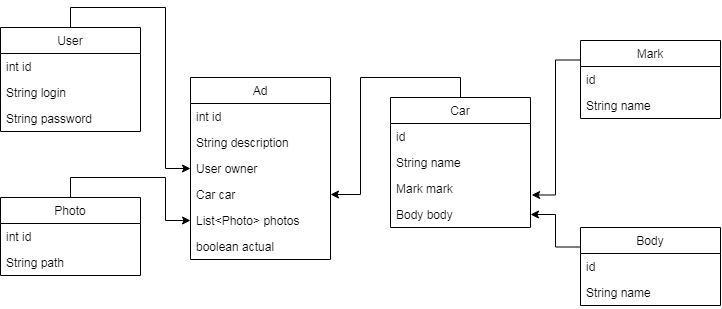

The diagram above was exported from draw.io. Its source (the exported page's mxGraphModel, read from the mxfile embedded in the PNG):
<mxGraphModel dx="723" dy="435" grid="1" gridSize="10" guides="1" tooltips="1" connect="1" arrows="1" fold="1" page="1" pageScale="1" pageWidth="827" pageHeight="1169" math="0" shadow="0">
  <root>
    <mxCell id="0" />
    <mxCell id="1" parent="0" />
    <mxCell id="9fKyLukGnIwXpeLFiIwr-33" style="edgeStyle=orthogonalEdgeStyle;rounded=0;orthogonalLoop=1;jettySize=auto;html=1;exitX=0.5;exitY=0;exitDx=0;exitDy=0;" edge="1" parent="1" source="9fKyLukGnIwXpeLFiIwr-1" target="9fKyLukGnIwXpeLFiIwr-8">
      <mxGeometry relative="1" as="geometry" />
    </mxCell>
    <mxCell id="9fKyLukGnIwXpeLFiIwr-1" value="User" style="swimlane;fontStyle=0;childLayout=stackLayout;horizontal=1;startSize=26;fillColor=none;horizontalStack=0;resizeParent=1;resizeParentMax=0;resizeLast=0;collapsible=1;marginBottom=0;" vertex="1" parent="1">
      <mxGeometry x="70" y="350" width="140" height="104" as="geometry" />
    </mxCell>
    <mxCell id="9fKyLukGnIwXpeLFiIwr-2" value="int id" style="text;strokeColor=none;fillColor=none;align=left;verticalAlign=top;spacingLeft=4;spacingRight=4;overflow=hidden;rotatable=0;points=[[0,0.5],[1,0.5]];portConstraint=eastwest;" vertex="1" parent="9fKyLukGnIwXpeLFiIwr-1">
      <mxGeometry y="26" width="140" height="26" as="geometry" />
    </mxCell>
    <mxCell id="9fKyLukGnIwXpeLFiIwr-3" value="String login" style="text;strokeColor=none;fillColor=none;align=left;verticalAlign=top;spacingLeft=4;spacingRight=4;overflow=hidden;rotatable=0;points=[[0,0.5],[1,0.5]];portConstraint=eastwest;" vertex="1" parent="9fKyLukGnIwXpeLFiIwr-1">
      <mxGeometry y="52" width="140" height="26" as="geometry" />
    </mxCell>
    <mxCell id="9fKyLukGnIwXpeLFiIwr-4" value="String password" style="text;strokeColor=none;fillColor=none;align=left;verticalAlign=top;spacingLeft=4;spacingRight=4;overflow=hidden;rotatable=0;points=[[0,0.5],[1,0.5]];portConstraint=eastwest;" vertex="1" parent="9fKyLukGnIwXpeLFiIwr-1">
      <mxGeometry y="78" width="140" height="26" as="geometry" />
    </mxCell>
    <mxCell id="9fKyLukGnIwXpeLFiIwr-5" value="Ad" style="swimlane;fontStyle=0;childLayout=stackLayout;horizontal=1;startSize=26;fillColor=none;horizontalStack=0;resizeParent=1;resizeParentMax=0;resizeLast=0;collapsible=1;marginBottom=0;" vertex="1" parent="1">
      <mxGeometry x="260" y="400" width="140" height="182" as="geometry" />
    </mxCell>
    <mxCell id="9fKyLukGnIwXpeLFiIwr-6" value="int id" style="text;strokeColor=none;fillColor=none;align=left;verticalAlign=top;spacingLeft=4;spacingRight=4;overflow=hidden;rotatable=0;points=[[0,0.5],[1,0.5]];portConstraint=eastwest;" vertex="1" parent="9fKyLukGnIwXpeLFiIwr-5">
      <mxGeometry y="26" width="140" height="26" as="geometry" />
    </mxCell>
    <mxCell id="9fKyLukGnIwXpeLFiIwr-7" value="String description" style="text;strokeColor=none;fillColor=none;align=left;verticalAlign=top;spacingLeft=4;spacingRight=4;overflow=hidden;rotatable=0;points=[[0,0.5],[1,0.5]];portConstraint=eastwest;" vertex="1" parent="9fKyLukGnIwXpeLFiIwr-5">
      <mxGeometry y="52" width="140" height="26" as="geometry" />
    </mxCell>
    <mxCell id="9fKyLukGnIwXpeLFiIwr-8" value="User owner" style="text;strokeColor=none;fillColor=none;align=left;verticalAlign=top;spacingLeft=4;spacingRight=4;overflow=hidden;rotatable=0;points=[[0,0.5],[1,0.5]];portConstraint=eastwest;" vertex="1" parent="9fKyLukGnIwXpeLFiIwr-5">
      <mxGeometry y="78" width="140" height="26" as="geometry" />
    </mxCell>
    <mxCell id="9fKyLukGnIwXpeLFiIwr-18" value="Car car" style="text;strokeColor=none;fillColor=none;align=left;verticalAlign=top;spacingLeft=4;spacingRight=4;overflow=hidden;rotatable=0;points=[[0,0.5],[1,0.5]];portConstraint=eastwest;" vertex="1" parent="9fKyLukGnIwXpeLFiIwr-5">
      <mxGeometry y="104" width="140" height="26" as="geometry" />
    </mxCell>
    <mxCell id="9fKyLukGnIwXpeLFiIwr-19" value="List&lt;Photo&gt; photos" style="text;strokeColor=none;fillColor=none;align=left;verticalAlign=top;spacingLeft=4;spacingRight=4;overflow=hidden;rotatable=0;points=[[0,0.5],[1,0.5]];portConstraint=eastwest;" vertex="1" parent="9fKyLukGnIwXpeLFiIwr-5">
      <mxGeometry y="130" width="140" height="26" as="geometry" />
    </mxCell>
    <mxCell id="9fKyLukGnIwXpeLFiIwr-20" value="boolean actual" style="text;strokeColor=none;fillColor=none;align=left;verticalAlign=top;spacingLeft=4;spacingRight=4;overflow=hidden;rotatable=0;points=[[0,0.5],[1,0.5]];portConstraint=eastwest;" vertex="1" parent="9fKyLukGnIwXpeLFiIwr-5">
      <mxGeometry y="156" width="140" height="26" as="geometry" />
    </mxCell>
    <mxCell id="9fKyLukGnIwXpeLFiIwr-32" style="edgeStyle=orthogonalEdgeStyle;rounded=0;orthogonalLoop=1;jettySize=auto;html=1;exitX=0.5;exitY=0;exitDx=0;exitDy=0;entryX=0;entryY=0.5;entryDx=0;entryDy=0;" edge="1" parent="1" source="9fKyLukGnIwXpeLFiIwr-9" target="9fKyLukGnIwXpeLFiIwr-19">
      <mxGeometry relative="1" as="geometry" />
    </mxCell>
    <mxCell id="9fKyLukGnIwXpeLFiIwr-9" value="Photo" style="swimlane;fontStyle=0;childLayout=stackLayout;horizontal=1;startSize=26;fillColor=none;horizontalStack=0;resizeParent=1;resizeParentMax=0;resizeLast=0;collapsible=1;marginBottom=0;" vertex="1" parent="1">
      <mxGeometry x="70" y="520" width="140" height="78" as="geometry" />
    </mxCell>
    <mxCell id="9fKyLukGnIwXpeLFiIwr-10" value="int id" style="text;strokeColor=none;fillColor=none;align=left;verticalAlign=top;spacingLeft=4;spacingRight=4;overflow=hidden;rotatable=0;points=[[0,0.5],[1,0.5]];portConstraint=eastwest;" vertex="1" parent="9fKyLukGnIwXpeLFiIwr-9">
      <mxGeometry y="26" width="140" height="26" as="geometry" />
    </mxCell>
    <mxCell id="9fKyLukGnIwXpeLFiIwr-11" value="String path" style="text;strokeColor=none;fillColor=none;align=left;verticalAlign=top;spacingLeft=4;spacingRight=4;overflow=hidden;rotatable=0;points=[[0,0.5],[1,0.5]];portConstraint=eastwest;" vertex="1" parent="9fKyLukGnIwXpeLFiIwr-9">
      <mxGeometry y="52" width="140" height="26" as="geometry" />
    </mxCell>
    <mxCell id="9fKyLukGnIwXpeLFiIwr-31" style="edgeStyle=orthogonalEdgeStyle;rounded=0;orthogonalLoop=1;jettySize=auto;html=1;exitX=0.5;exitY=0;exitDx=0;exitDy=0;" edge="1" parent="1" source="9fKyLukGnIwXpeLFiIwr-13" target="9fKyLukGnIwXpeLFiIwr-18">
      <mxGeometry relative="1" as="geometry" />
    </mxCell>
    <mxCell id="9fKyLukGnIwXpeLFiIwr-13" value="Car" style="swimlane;fontStyle=0;childLayout=stackLayout;horizontal=1;startSize=26;fillColor=none;horizontalStack=0;resizeParent=1;resizeParentMax=0;resizeLast=0;collapsible=1;marginBottom=0;" vertex="1" parent="1">
      <mxGeometry x="460" y="420" width="140" height="130" as="geometry" />
    </mxCell>
    <mxCell id="9fKyLukGnIwXpeLFiIwr-14" value="id" style="text;strokeColor=none;fillColor=none;align=left;verticalAlign=top;spacingLeft=4;spacingRight=4;overflow=hidden;rotatable=0;points=[[0,0.5],[1,0.5]];portConstraint=eastwest;" vertex="1" parent="9fKyLukGnIwXpeLFiIwr-13">
      <mxGeometry y="26" width="140" height="26" as="geometry" />
    </mxCell>
    <mxCell id="9fKyLukGnIwXpeLFiIwr-15" value="String name" style="text;strokeColor=none;fillColor=none;align=left;verticalAlign=top;spacingLeft=4;spacingRight=4;overflow=hidden;rotatable=0;points=[[0,0.5],[1,0.5]];portConstraint=eastwest;" vertex="1" parent="9fKyLukGnIwXpeLFiIwr-13">
      <mxGeometry y="52" width="140" height="26" as="geometry" />
    </mxCell>
    <mxCell id="9fKyLukGnIwXpeLFiIwr-27" value="Mark mark" style="text;strokeColor=none;fillColor=none;align=left;verticalAlign=top;spacingLeft=4;spacingRight=4;overflow=hidden;rotatable=0;points=[[0,0.5],[1,0.5]];portConstraint=eastwest;" vertex="1" parent="9fKyLukGnIwXpeLFiIwr-13">
      <mxGeometry y="78" width="140" height="26" as="geometry" />
    </mxCell>
    <mxCell id="9fKyLukGnIwXpeLFiIwr-28" value="Body body" style="text;strokeColor=none;fillColor=none;align=left;verticalAlign=top;spacingLeft=4;spacingRight=4;overflow=hidden;rotatable=0;points=[[0,0.5],[1,0.5]];portConstraint=eastwest;" vertex="1" parent="9fKyLukGnIwXpeLFiIwr-13">
      <mxGeometry y="104" width="140" height="26" as="geometry" />
    </mxCell>
    <mxCell id="9fKyLukGnIwXpeLFiIwr-30" style="edgeStyle=orthogonalEdgeStyle;rounded=0;orthogonalLoop=1;jettySize=auto;html=1;exitX=0;exitY=0.25;exitDx=0;exitDy=0;entryX=1;entryY=0.5;entryDx=0;entryDy=0;" edge="1" parent="1" source="9fKyLukGnIwXpeLFiIwr-21" target="9fKyLukGnIwXpeLFiIwr-28">
      <mxGeometry relative="1" as="geometry" />
    </mxCell>
    <mxCell id="9fKyLukGnIwXpeLFiIwr-21" value="Body" style="swimlane;fontStyle=0;childLayout=stackLayout;horizontal=1;startSize=26;fillColor=none;horizontalStack=0;resizeParent=1;resizeParentMax=0;resizeLast=0;collapsible=1;marginBottom=0;" vertex="1" parent="1">
      <mxGeometry x="650" y="550" width="140" height="78" as="geometry" />
    </mxCell>
    <mxCell id="9fKyLukGnIwXpeLFiIwr-22" value="id" style="text;strokeColor=none;fillColor=none;align=left;verticalAlign=top;spacingLeft=4;spacingRight=4;overflow=hidden;rotatable=0;points=[[0,0.5],[1,0.5]];portConstraint=eastwest;" vertex="1" parent="9fKyLukGnIwXpeLFiIwr-21">
      <mxGeometry y="26" width="140" height="26" as="geometry" />
    </mxCell>
    <mxCell id="9fKyLukGnIwXpeLFiIwr-23" value="String name" style="text;strokeColor=none;fillColor=none;align=left;verticalAlign=top;spacingLeft=4;spacingRight=4;overflow=hidden;rotatable=0;points=[[0,0.5],[1,0.5]];portConstraint=eastwest;" vertex="1" parent="9fKyLukGnIwXpeLFiIwr-21">
      <mxGeometry y="52" width="140" height="26" as="geometry" />
    </mxCell>
    <mxCell id="9fKyLukGnIwXpeLFiIwr-29" style="edgeStyle=orthogonalEdgeStyle;rounded=0;orthogonalLoop=1;jettySize=auto;html=1;exitX=0;exitY=0.25;exitDx=0;exitDy=0;entryX=1.008;entryY=0.75;entryDx=0;entryDy=0;entryPerimeter=0;" edge="1" parent="1" source="9fKyLukGnIwXpeLFiIwr-24" target="9fKyLukGnIwXpeLFiIwr-27">
      <mxGeometry relative="1" as="geometry" />
    </mxCell>
    <mxCell id="9fKyLukGnIwXpeLFiIwr-24" value="Mark" style="swimlane;fontStyle=0;childLayout=stackLayout;horizontal=1;startSize=26;fillColor=none;horizontalStack=0;resizeParent=1;resizeParentMax=0;resizeLast=0;collapsible=1;marginBottom=0;" vertex="1" parent="1">
      <mxGeometry x="650" y="363" width="140" height="78" as="geometry" />
    </mxCell>
    <mxCell id="9fKyLukGnIwXpeLFiIwr-25" value="id" style="text;strokeColor=none;fillColor=none;align=left;verticalAlign=top;spacingLeft=4;spacingRight=4;overflow=hidden;rotatable=0;points=[[0,0.5],[1,0.5]];portConstraint=eastwest;" vertex="1" parent="9fKyLukGnIwXpeLFiIwr-24">
      <mxGeometry y="26" width="140" height="26" as="geometry" />
    </mxCell>
    <mxCell id="9fKyLukGnIwXpeLFiIwr-26" value="String name" style="text;strokeColor=none;fillColor=none;align=left;verticalAlign=top;spacingLeft=4;spacingRight=4;overflow=hidden;rotatable=0;points=[[0,0.5],[1,0.5]];portConstraint=eastwest;" vertex="1" parent="9fKyLukGnIwXpeLFiIwr-24">
      <mxGeometry y="52" width="140" height="26" as="geometry" />
    </mxCell>
  </root>
</mxGraphModel>